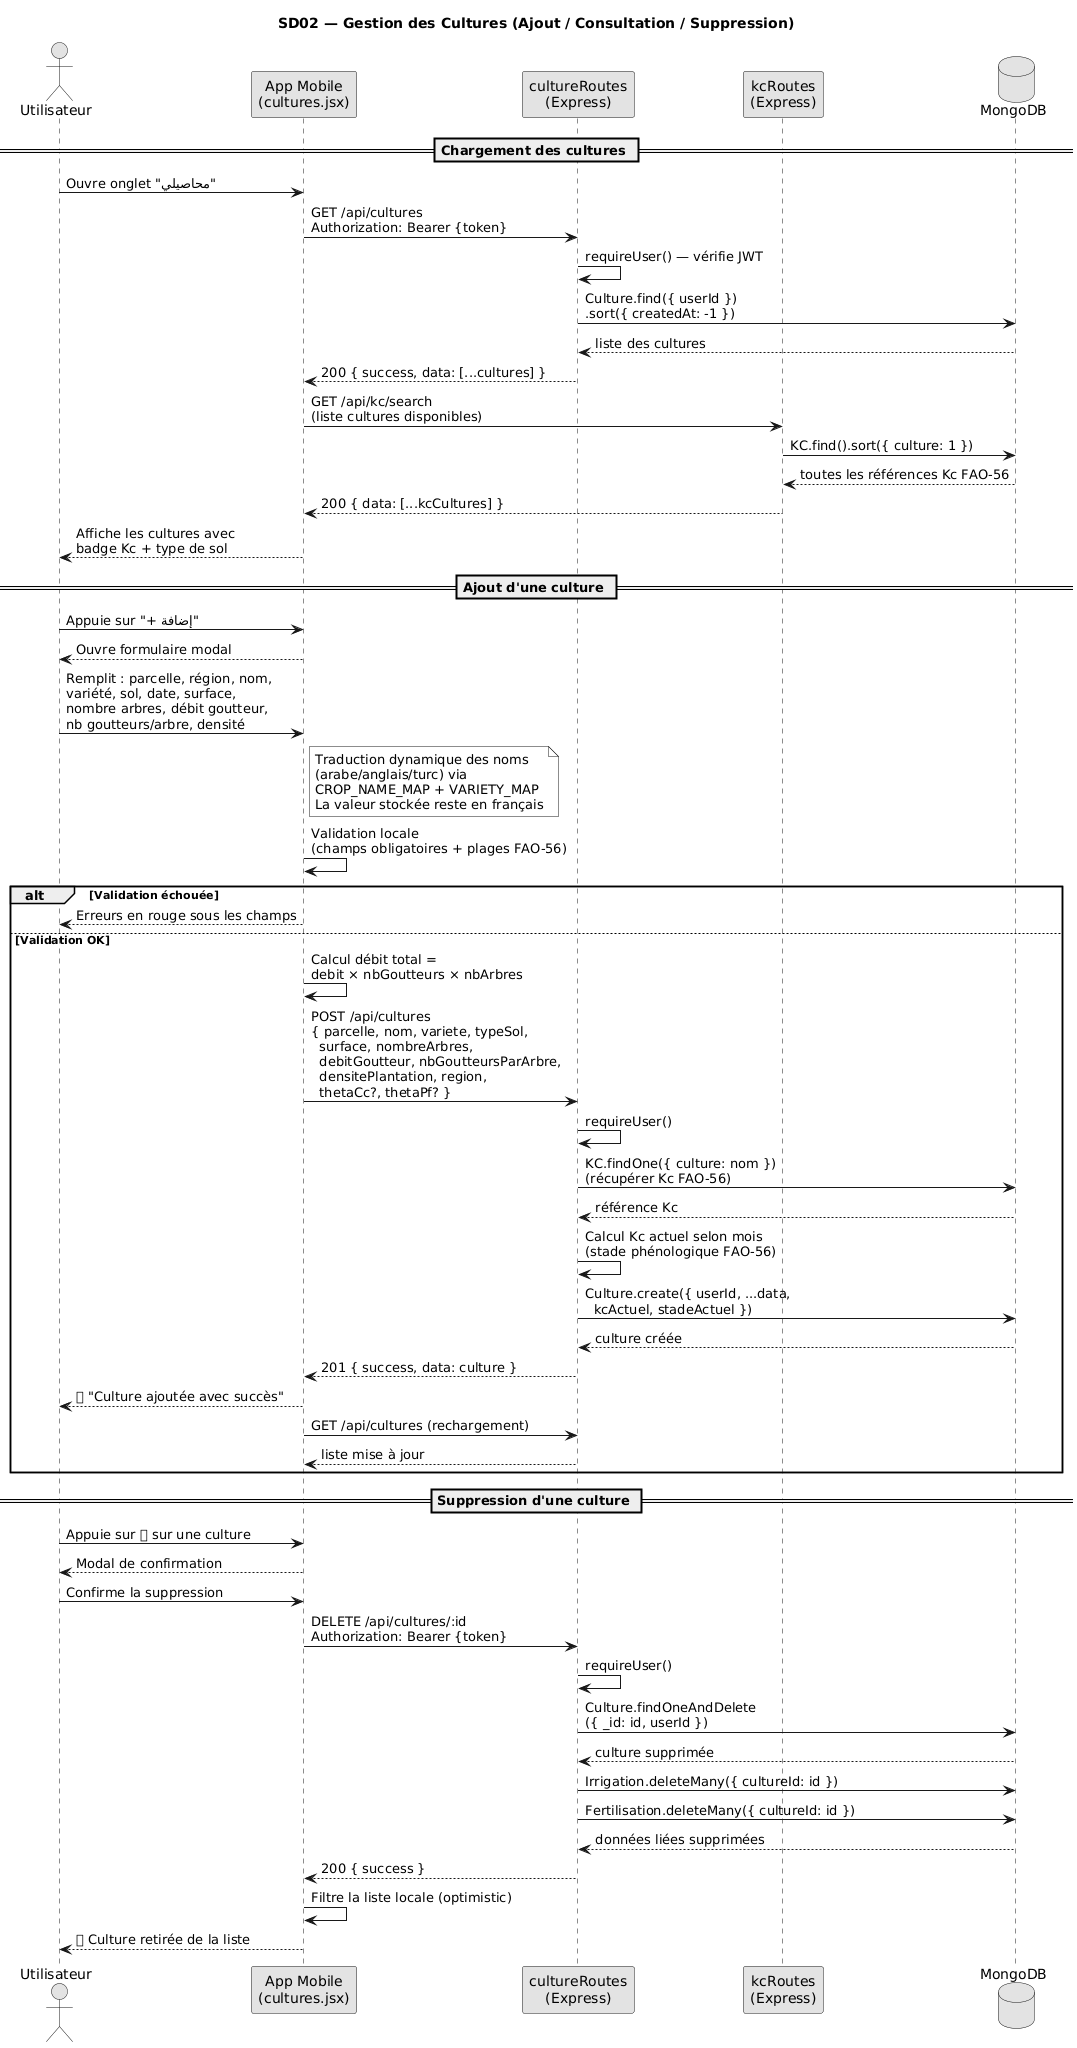

The diagram above was rendered by PlantUML. Its source (embedded in the PNG):
@startuml
skinparam monochrome true
skinparam shadowing false
title SD02 — Gestion des Cultures (Ajout / Consultation / Suppression)

actor "Utilisateur" as U
participant "App Mobile\n(cultures.jsx)" as App
participant "cultureRoutes\n(Express)" as API
participant "kcRoutes\n(Express)" as KCAPI
database "MongoDB" as DB

== Chargement des cultures ==

U -> App : Ouvre onglet "محاصيلي"
App -> API : GET /api/cultures\nAuthorization: Bearer {token}
API -> API : requireUser() — vérifie JWT
API -> DB : Culture.find({ userId })\n.sort({ createdAt: -1 })
DB --> API : liste des cultures
API --> App : 200 { success, data: [...cultures] }
App -> KCAPI : GET /api/kc/search\n(liste cultures disponibles)
KCAPI -> DB : KC.find().sort({ culture: 1 })
DB --> KCAPI : toutes les références Kc FAO-56
KCAPI --> App : 200 { data: [...kcCultures] }
App --> U : Affiche les cultures avec\nbadge Kc + type de sol

== Ajout d'une culture ==

U -> App : Appuie sur "+ إضافة"
App --> U : Ouvre formulaire modal
U -> App : Remplit : parcelle, région, nom,\nvariété, sol, date, surface,\nnombre arbres, débit goutteur,\nnb goutteurs/arbre, densité
note right of App
  Traduction dynamique des noms
  (arabe/anglais/turc) via
  CROP_NAME_MAP + VARIETY_MAP
  La valeur stockée reste en français
end note
App -> App : Validation locale\n(champs obligatoires + plages FAO-56)

alt Validation échouée
  App --> U : Erreurs en rouge sous les champs
else Validation OK
  App -> App : Calcul débit total =\ndebit × nbGoutteurs × nbArbres
  App -> API : POST /api/cultures\n{ parcelle, nom, variete, typeSol,\n  surface, nombreArbres,\n  debitGoutteur, nbGoutteursParArbre,\n  densitePlantation, region,\n  thetaCc?, thetaPf? }
  API -> API : requireUser()
  API -> DB : KC.findOne({ culture: nom })\n(récupérer Kc FAO-56)
  DB --> API : référence Kc
  API -> API : Calcul Kc actuel selon mois\n(stade phénologique FAO-56)
  API -> DB : Culture.create({ userId, ...data,\n  kcActuel, stadeActuel })
  DB --> API : culture créée
  API --> App : 201 { success, data: culture }
  App --> U : ✅ "Culture ajoutée avec succès"
  App -> API : GET /api/cultures (rechargement)
  API --> App : liste mise à jour
end

== Suppression d'une culture ==

U -> App : Appuie sur 🗑 sur une culture
App --> U : Modal de confirmation
U -> App : Confirme la suppression
App -> API : DELETE /api/cultures/:id\nAuthorization: Bearer {token}
API -> API : requireUser()
API -> DB : Culture.findOneAndDelete\n({ _id: id, userId })
DB --> API : culture supprimée
API -> DB : Irrigation.deleteMany({ cultureId: id })
API -> DB : Fertilisation.deleteMany({ cultureId: id })
DB --> API : données liées supprimées
API --> App : 200 { success }
App -> App : Filtre la liste locale (optimistic)
App --> U : ✅ Culture retirée de la liste
@enduml